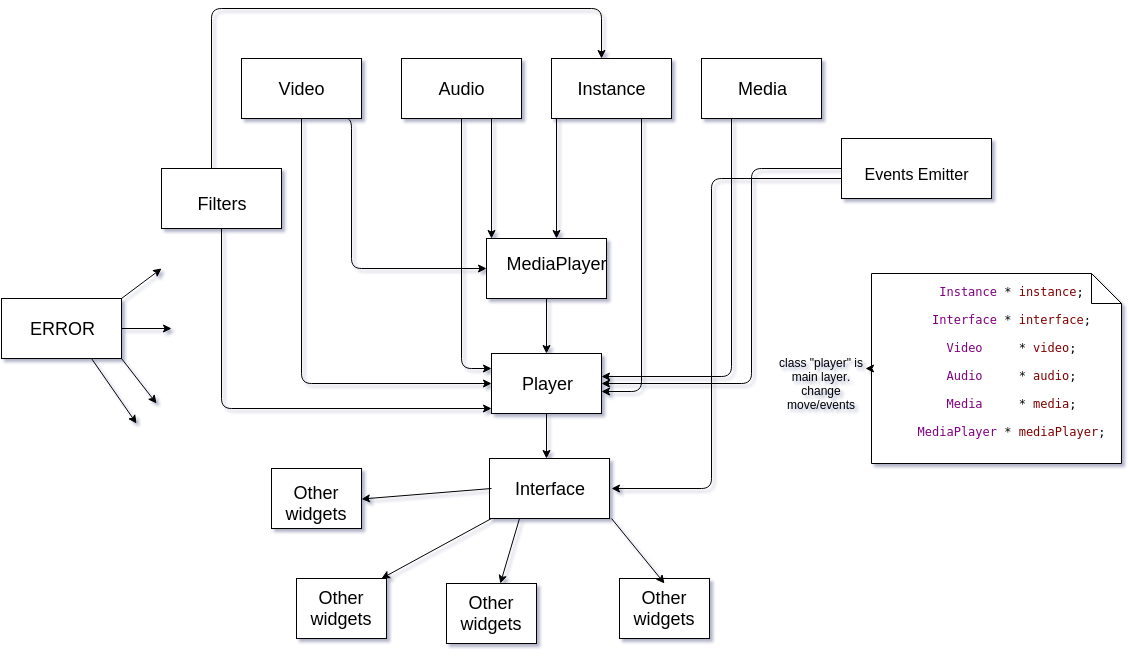

The diagram above was exported from draw.io. Its source (the exported page's mxGraphModel, read from the mxfile embedded in the PNG):
<mxGraphModel dx="2195" dy="750" grid="1" gridSize="10" guides="1" tooltips="1" connect="1" arrows="1" fold="0" page="1" pageScale="1" pageWidth="826" pageHeight="1169" math="0" shadow="0">
  <root>
    <mxCell id="5ada43a82c6e9366-0" />
    <mxCell id="5ada43a82c6e9366-1" parent="5ada43a82c6e9366-0" />
    <mxCell id="5ada43a82c6e9366-36" value="" style="whiteSpace=wrap;html=1;" vertex="1" parent="5ada43a82c6e9366-1">
      <mxGeometry x="155" y="1070" width="90" height="60" as="geometry" />
    </mxCell>
    <mxCell id="5ada43a82c6e9366-37" value="" style="text;html=1;strokeColor=none;fillColor=none;align=center;verticalAlign=middle;whiteSpace=wrap;overflow=hidden;" vertex="1" parent="5ada43a82c6e9366-1">
      <mxGeometry x="305" y="1080" width="110" height="60" as="geometry" />
    </mxCell>
    <mxCell id="5ada43a82c6e9366-32" value="" style="whiteSpace=wrap;html=1;" vertex="1" parent="5ada43a82c6e9366-1">
      <mxGeometry x="130" y="960" width="90" height="60" as="geometry" />
    </mxCell>
    <mxCell id="5ada43a82c6e9366-23" value="" style="whiteSpace=wrap;html=1;" vertex="1" parent="5ada43a82c6e9366-1">
      <mxGeometry x="348" y="950" width="120" height="60" as="geometry" />
    </mxCell>
    <mxCell id="5ada43a82c6e9366-20" value="" style="whiteSpace=wrap;html=1;" vertex="1" parent="5ada43a82c6e9366-1">
      <mxGeometry x="350" y="845" width="110" height="60" as="geometry" />
    </mxCell>
    <mxCell id="5ada43a82c6e9366-13" value="" style="whiteSpace=wrap;html=1;" vertex="1" parent="5ada43a82c6e9366-1">
      <mxGeometry x="345" y="730" width="120" height="60" as="geometry" />
    </mxCell>
    <mxCell id="5ada43a82c6e9366-11" value="" style="whiteSpace=wrap;html=1;" vertex="1" parent="5ada43a82c6e9366-1">
      <mxGeometry x="560" y="550" width="120" height="60" as="geometry" />
    </mxCell>
    <mxCell id="5ada43a82c6e9366-10" value="" style="whiteSpace=wrap;html=1;" vertex="1" parent="5ada43a82c6e9366-1">
      <mxGeometry x="410" y="550" width="120" height="60" as="geometry" />
    </mxCell>
    <mxCell id="5ada43a82c6e9366-9" value="" style="whiteSpace=wrap;html=1;" vertex="1" parent="5ada43a82c6e9366-1">
      <mxGeometry x="260" y="550" width="120" height="60" as="geometry" />
    </mxCell>
    <mxCell id="5ada43a82c6e9366-7" value="" style="whiteSpace=wrap;html=1;" vertex="1" parent="5ada43a82c6e9366-1">
      <mxGeometry x="100" y="550" width="120" height="60" as="geometry" />
    </mxCell>
    <mxCell id="5ada43a82c6e9366-2" value="&lt;span style=&quot;font-size: 18px ; line-height: 24.0000019073486px&quot;&gt;Video&lt;/span&gt;" style="text;html=1;strokeColor=none;fillColor=none;align=center;verticalAlign=middle;whiteSpace=wrap;overflow=hidden;" vertex="1" parent="5ada43a82c6e9366-1">
      <mxGeometry x="120" y="560" width="80" height="40" as="geometry" />
    </mxCell>
    <mxCell id="5ada43a82c6e9366-3" value="&lt;span style=&quot;font-size: 18px ; line-height: 24.0000019073486px&quot;&gt;Audio&lt;/span&gt;" style="text;html=1;strokeColor=none;fillColor=none;align=center;verticalAlign=middle;whiteSpace=wrap;overflow=hidden;" vertex="1" parent="5ada43a82c6e9366-1">
      <mxGeometry x="280" y="560" width="80" height="40" as="geometry" />
    </mxCell>
    <mxCell id="5ada43a82c6e9366-4" value="&lt;span style=&quot;font-size: 18px ; line-height: 24.0000019073486px&quot;&gt;Instance&lt;/span&gt;" style="text;html=1;strokeColor=none;fillColor=none;align=center;verticalAlign=middle;whiteSpace=wrap;overflow=hidden;" vertex="1" parent="5ada43a82c6e9366-1">
      <mxGeometry x="430" y="560" width="80" height="40" as="geometry" />
    </mxCell>
    <mxCell id="5ada43a82c6e9366-5" value="" style="text;html=1;strokeColor=none;fillColor=none;align=center;verticalAlign=middle;whiteSpace=wrap;overflow=hidden;" vertex="1" parent="5ada43a82c6e9366-1">
      <mxGeometry x="600" y="570" width="40" height="20" as="geometry" />
    </mxCell>
    <mxCell id="5ada43a82c6e9366-6" value="&lt;span style=&quot;font-size: 18px ; line-height: 24.0000019073486px&quot;&gt;Media&lt;/span&gt;" style="text;html=1;strokeColor=none;fillColor=none;align=center;verticalAlign=middle;whiteSpace=wrap;overflow=hidden;" vertex="1" parent="5ada43a82c6e9366-1">
      <mxGeometry x="580" y="560" width="80" height="40" as="geometry" />
    </mxCell>
    <mxCell id="5ada43a82c6e9366-12" value="&lt;font style=&quot;font-size: 18px&quot;&gt;MediaPlayer&lt;/font&gt;" style="text;html=1;strokeColor=none;fillColor=none;align=center;verticalAlign=middle;whiteSpace=wrap;overflow=hidden;" vertex="1" parent="5ada43a82c6e9366-1">
      <mxGeometry x="350" y="730" width="130" height="50" as="geometry" />
    </mxCell>
    <mxCell id="5ada43a82c6e9366-15" value="" style="endArrow=classic;html=1;exitX=0.75;exitY=1;entryX=0;entryY=0;entryPerimeter=0;" edge="1" parent="5ada43a82c6e9366-1" source="5ada43a82c6e9366-9" target="5ada43a82c6e9366-12">
      <mxGeometry width="50" height="50" relative="1" as="geometry">
        <mxPoint x="333" y="620" as="sourcePoint" />
        <mxPoint x="428" y="740" as="targetPoint" />
      </mxGeometry>
    </mxCell>
    <mxCell id="5ada43a82c6e9366-16" value="" style="endArrow=classic;html=1;entryX=0.5;entryY=0;exitX=0.042;exitY=1;exitPerimeter=0;" edge="1" parent="5ada43a82c6e9366-1" source="5ada43a82c6e9366-10" target="5ada43a82c6e9366-12">
      <mxGeometry width="50" height="50" relative="1" as="geometry">
        <mxPoint x="470" y="610" as="sourcePoint" />
        <mxPoint x="600" y="700" as="targetPoint" />
      </mxGeometry>
    </mxCell>
    <mxCell id="5ada43a82c6e9366-18" value="" style="endArrow=classic;html=1;exitX=0.5;exitY=1;entryX=0.5;entryY=0;" edge="1" parent="5ada43a82c6e9366-1" source="5ada43a82c6e9366-13" target="5ada43a82c6e9366-20">
      <mxGeometry width="50" height="50" relative="1" as="geometry">
        <mxPoint x="10" y="970" as="sourcePoint" />
        <mxPoint x="60" y="920" as="targetPoint" />
      </mxGeometry>
    </mxCell>
    <mxCell id="5ada43a82c6e9366-19" value="&lt;font style=&quot;font-size: 18px&quot;&gt;Player&lt;/font&gt;" style="text;html=1;strokeColor=none;fillColor=none;align=center;verticalAlign=middle;whiteSpace=wrap;overflow=hidden;" vertex="1" parent="5ada43a82c6e9366-1">
      <mxGeometry x="350" y="860" width="110" height="30" as="geometry" />
    </mxCell>
    <mxCell id="5ada43a82c6e9366-22" value="&lt;span style=&quot;font-size: 18px ; line-height: 24.0000019073486px&quot;&gt;Interface&lt;/span&gt;" style="text;html=1;strokeColor=none;fillColor=none;align=center;verticalAlign=middle;whiteSpace=wrap;overflow=hidden;" vertex="1" parent="5ada43a82c6e9366-1">
      <mxGeometry x="360" y="960" width="95" height="40" as="geometry" />
    </mxCell>
    <mxCell id="5ada43a82c6e9366-24" value="" style="endArrow=classic;html=1;exitX=0.5;exitY=1;" edge="1" parent="5ada43a82c6e9366-1" source="5ada43a82c6e9366-20">
      <mxGeometry width="50" height="50" relative="1" as="geometry">
        <mxPoint x="550" y="960" as="sourcePoint" />
        <mxPoint x="405" y="950" as="targetPoint" />
      </mxGeometry>
    </mxCell>
    <mxCell id="5ada43a82c6e9366-31" value="" style="text;html=1;strokeColor=none;fillColor=none;align=center;verticalAlign=middle;whiteSpace=wrap;overflow=hidden;" vertex="1" parent="5ada43a82c6e9366-1">
      <mxGeometry x="110" y="965" width="110" height="60" as="geometry" />
    </mxCell>
    <mxCell id="5ada43a82c6e9366-33" value="" style="endArrow=classic;html=1;" edge="1" parent="5ada43a82c6e9366-1" target="5ada43a82c6e9366-31">
      <mxGeometry width="50" height="50" relative="1" as="geometry">
        <mxPoint x="350" y="980" as="sourcePoint" />
        <mxPoint x="440" y="1100" as="targetPoint" />
      </mxGeometry>
    </mxCell>
    <mxCell id="5ada43a82c6e9366-35" value="&lt;font style=&quot;font-size: 18px&quot;&gt;Other widgets&lt;/font&gt;" style="text;html=1;strokeColor=none;fillColor=none;align=center;verticalAlign=middle;whiteSpace=wrap;overflow=hidden;" vertex="1" parent="5ada43a82c6e9366-1">
      <mxGeometry x="120" y="970" width="110" height="50" as="geometry" />
    </mxCell>
    <mxCell id="5ada43a82c6e9366-38" value="&lt;font style=&quot;font-size: 18px&quot;&gt;Other widgets&lt;/font&gt;" style="text;html=1;strokeColor=none;fillColor=none;align=center;verticalAlign=middle;whiteSpace=wrap;overflow=hidden;" vertex="1" parent="5ada43a82c6e9366-1">
      <mxGeometry x="145" y="1075" width="110" height="50" as="geometry" />
    </mxCell>
    <mxCell id="5ada43a82c6e9366-39" value="" style="whiteSpace=wrap;html=1;" vertex="1" parent="5ada43a82c6e9366-1">
      <mxGeometry x="305" y="1075" width="90" height="60" as="geometry" />
    </mxCell>
    <mxCell id="5ada43a82c6e9366-40" value="&lt;font style=&quot;font-size: 18px&quot;&gt;Other widgets&lt;/font&gt;" style="text;html=1;strokeColor=none;fillColor=none;align=center;verticalAlign=middle;whiteSpace=wrap;overflow=hidden;" vertex="1" parent="5ada43a82c6e9366-1">
      <mxGeometry x="295" y="1080" width="110" height="50" as="geometry" />
    </mxCell>
    <mxCell id="5ada43a82c6e9366-41" value="" style="whiteSpace=wrap;html=1;" vertex="1" parent="5ada43a82c6e9366-1">
      <mxGeometry x="478" y="1070" width="90" height="60" as="geometry" />
    </mxCell>
    <mxCell id="5ada43a82c6e9366-42" value="&lt;font style=&quot;font-size: 18px&quot;&gt;Other widgets&lt;/font&gt;" style="text;html=1;strokeColor=none;fillColor=none;align=center;verticalAlign=middle;whiteSpace=wrap;overflow=hidden;" vertex="1" parent="5ada43a82c6e9366-1">
      <mxGeometry x="468" y="1075" width="110" height="50" as="geometry" />
    </mxCell>
    <mxCell id="5ada43a82c6e9366-43" value="" style="endArrow=classic;html=1;entryX=0.864;entryY=-0.1;entryPerimeter=0;" edge="1" parent="5ada43a82c6e9366-1" target="5ada43a82c6e9366-38">
      <mxGeometry width="50" height="50" relative="1" as="geometry">
        <mxPoint x="350" y="1010" as="sourcePoint" />
        <mxPoint x="320" y="1010" as="targetPoint" />
      </mxGeometry>
    </mxCell>
    <mxCell id="5ada43a82c6e9366-44" value="" style="endArrow=classic;html=1;exitX=0.25;exitY=1;" edge="1" parent="5ada43a82c6e9366-1" source="5ada43a82c6e9366-23" target="5ada43a82c6e9366-39">
      <mxGeometry width="50" height="50" relative="1" as="geometry">
        <mxPoint x="590" y="1020" as="sourcePoint" />
        <mxPoint x="640" y="970" as="targetPoint" />
      </mxGeometry>
    </mxCell>
    <mxCell id="5ada43a82c6e9366-45" value="" style="endArrow=classic;html=1;exitX=1.017;exitY=1;exitPerimeter=0;entryX=0.5;entryY=0;" edge="1" parent="5ada43a82c6e9366-1" source="5ada43a82c6e9366-23" target="5ada43a82c6e9366-42">
      <mxGeometry width="50" height="50" relative="1" as="geometry">
        <mxPoint x="540" y="1030" as="sourcePoint" />
        <mxPoint x="590" y="980" as="targetPoint" />
      </mxGeometry>
    </mxCell>
    <mxCell id="5ada43a82c6e9366-46" value="class &quot;player&quot; is main layer. change move/events" style="text;html=1;strokeColor=none;fillColor=none;align=center;verticalAlign=middle;whiteSpace=wrap;overflow=hidden;" vertex="1" parent="5ada43a82c6e9366-1">
      <mxGeometry x="636" y="845" width="88" height="60" as="geometry" />
    </mxCell>
    <mxCell id="5ada43a82c6e9366-47" value="" style="whiteSpace=wrap;html=1;" vertex="1" parent="5ada43a82c6e9366-1">
      <mxGeometry x="-140" y="790" width="120" height="60" as="geometry" />
    </mxCell>
    <mxCell id="5ada43a82c6e9366-50" value="&lt;font style=&quot;font-size: 18px&quot;&gt;ERROR&lt;/font&gt;" style="text;html=1;strokeColor=none;fillColor=none;align=center;verticalAlign=middle;whiteSpace=wrap;overflow=hidden;" vertex="1" parent="5ada43a82c6e9366-1">
      <mxGeometry x="-120" y="810" width="80" height="20" as="geometry" />
    </mxCell>
    <mxCell id="5ada43a82c6e9366-52" value="" style="endArrow=classic;html=1;" edge="1" parent="5ada43a82c6e9366-1">
      <mxGeometry width="50" height="50" relative="1" as="geometry">
        <mxPoint x="-20" y="790" as="sourcePoint" />
        <mxPoint x="20" y="760" as="targetPoint" />
      </mxGeometry>
    </mxCell>
    <mxCell id="5ada43a82c6e9366-53" value="" style="endArrow=classic;html=1;exitX=1;exitY=0.5;" edge="1" parent="5ada43a82c6e9366-1" source="5ada43a82c6e9366-47">
      <mxGeometry width="50" height="50" relative="1" as="geometry">
        <mxPoint x="20" y="860" as="sourcePoint" />
        <mxPoint x="30" y="820" as="targetPoint" />
      </mxGeometry>
    </mxCell>
    <mxCell id="5ada43a82c6e9366-54" value="" style="endArrow=classic;html=1;" edge="1" parent="5ada43a82c6e9366-1">
      <mxGeometry width="50" height="50" relative="1" as="geometry">
        <mxPoint x="-20" y="850" as="sourcePoint" />
        <mxPoint x="15" y="895" as="targetPoint" />
      </mxGeometry>
    </mxCell>
    <mxCell id="5ada43a82c6e9366-55" value="" style="endArrow=classic;html=1;" edge="1" parent="5ada43a82c6e9366-1">
      <mxGeometry width="50" height="50" relative="1" as="geometry">
        <mxPoint x="-50" y="850" as="sourcePoint" />
        <mxPoint x="-5" y="915" as="targetPoint" />
      </mxGeometry>
    </mxCell>
    <mxCell id="5ada43a82c6e9366-56" value="&lt;br/&gt;&lt;pre style=&quot;margin-top: 0px ; margin-bottom: 0px&quot;&gt;&lt;span style=&quot;color: #c0c0c0&quot;&gt;    &lt;/span&gt;&lt;span style=&quot;color: #800080&quot;&gt;Instance&lt;/span&gt;&lt;span style=&quot;color: #c0c0c0&quot;&gt; &lt;/span&gt;*&lt;span style=&quot;color: #c0c0c0&quot;&gt; &lt;/span&gt;&lt;span style=&quot;color: #800000&quot;&gt;instance&lt;/span&gt;;&lt;/pre&gt;&lt;br/&gt;&lt;pre style=&quot;margin-top: 0px ; margin-bottom: 0px&quot;&gt;&lt;span style=&quot;color: #c0c0c0&quot;&gt;    &lt;/span&gt;&lt;span style=&quot;color: #800080&quot;&gt;Interface&lt;/span&gt;&lt;span style=&quot;color: #c0c0c0&quot;&gt; &lt;/span&gt;*&lt;span style=&quot;color: #c0c0c0&quot;&gt; &lt;/span&gt;&lt;span style=&quot;color: #800000&quot;&gt;interface&lt;/span&gt;;&lt;/pre&gt;&lt;br/&gt;&lt;pre style=&quot;margin-top: 0px ; margin-bottom: 0px&quot;&gt;&lt;span style=&quot;color: #c0c0c0&quot;&gt;    &lt;/span&gt;&lt;span style=&quot;color: #800080&quot;&gt;Video&lt;/span&gt;&lt;span style=&quot;color: #c0c0c0&quot;&gt;     &lt;/span&gt;*&lt;span style=&quot;color: #c0c0c0&quot;&gt; &lt;/span&gt;&lt;span style=&quot;color: #800000&quot;&gt;video&lt;/span&gt;;&lt;/pre&gt;&lt;br/&gt;&lt;pre style=&quot;margin-top: 0px ; margin-bottom: 0px&quot;&gt;&lt;span style=&quot;color: #c0c0c0&quot;&gt;    &lt;/span&gt;&lt;span style=&quot;color: #800080&quot;&gt;Audio&lt;/span&gt;&lt;span style=&quot;color: #c0c0c0&quot;&gt;     &lt;/span&gt;*&lt;span style=&quot;color: #c0c0c0&quot;&gt; &lt;/span&gt;&lt;span style=&quot;color: #800000&quot;&gt;audio&lt;/span&gt;;&lt;/pre&gt;&lt;br/&gt;&lt;pre style=&quot;margin-top: 0px ; margin-bottom: 0px&quot;&gt;&lt;span style=&quot;color: #c0c0c0&quot;&gt;    &lt;/span&gt;&lt;span style=&quot;color: #800080&quot;&gt;Media&lt;/span&gt;&lt;span style=&quot;color: #c0c0c0&quot;&gt;     &lt;/span&gt;*&lt;span style=&quot;color: #c0c0c0&quot;&gt; &lt;/span&gt;&lt;span style=&quot;color: #800000&quot;&gt;media&lt;/span&gt;;&lt;/pre&gt;&lt;br/&gt;&lt;pre style=&quot;margin-top: 0px ; margin-bottom: 0px&quot;&gt;&lt;span style=&quot;color: #c0c0c0&quot;&gt;    &lt;/span&gt;&lt;span style=&quot;color: #800080&quot;&gt;MediaPlayer&lt;/span&gt;&lt;span style=&quot;color: #c0c0c0&quot;&gt; &lt;/span&gt;*&lt;span style=&quot;color: #c0c0c0&quot;&gt; &lt;/span&gt;&lt;span style=&quot;color: #800000&quot;&gt;mediaPlayer&lt;/span&gt;;&lt;/pre&gt;&lt;br/&gt;&lt;pre style=&quot;margin-top: 0px ; margin-bottom: 0px&quot;&gt;&lt;br&gt;&lt;/pre&gt;" style="shape=note;whiteSpace=wrap;html=1;" vertex="1" parent="5ada43a82c6e9366-1">
      <mxGeometry x="730" y="765" width="250" height="190" as="geometry" />
    </mxCell>
    <mxCell id="5ada43a82c6e9366-57" value="" style="endArrow=classic;html=1;entryX=1;entryY=0.25;exitX=0;exitY=0.5;" edge="1" parent="5ada43a82c6e9366-1" source="5ada43a82c6e9366-56" target="5ada43a82c6e9366-46">
      <mxGeometry width="50" height="50" relative="1" as="geometry">
        <mxPoint x="620" y="860" as="sourcePoint" />
        <mxPoint x="610" y="810" as="targetPoint" />
      </mxGeometry>
    </mxCell>
    <mxCell id="48ca27181a11046e-0" value="" style="whiteSpace=wrap;html=1;" vertex="1" parent="5ada43a82c6e9366-1">
      <mxGeometry x="700" y="630" width="150" height="60" as="geometry" />
    </mxCell>
    <mxCell id="48ca27181a11046e-1" value="&lt;font size=&quot;3&quot;&gt;Events Emitter&lt;/font&gt;" style="text;html=1;strokeColor=none;fillColor=none;align=center;verticalAlign=middle;whiteSpace=wrap;overflow=hidden;" vertex="1" parent="5ada43a82c6e9366-1">
      <mxGeometry x="710" y="650" width="130" height="30" as="geometry" />
    </mxCell>
    <mxCell id="48ca27181a11046e-3" value="" style="whiteSpace=wrap;html=1;" vertex="1" parent="5ada43a82c6e9366-1">
      <mxGeometry x="20" y="660" width="120" height="60" as="geometry" />
    </mxCell>
    <mxCell id="48ca27181a11046e-4" value="&lt;font style=&quot;font-size: 18px&quot;&gt;Filters&lt;/font&gt;" style="text;html=1;strokeColor=none;fillColor=none;align=center;verticalAlign=middle;whiteSpace=wrap;overflow=hidden;" vertex="1" parent="5ada43a82c6e9366-1">
      <mxGeometry x="40" y="680" width="80" height="30" as="geometry" />
    </mxCell>
    <mxCell id="48ca27181a11046e-5" value="" style="edgeStyle=segmentEdgeStyle;endArrow=classic;html=1;exitX=0.5;exitY=1;entryX=0;entryY=0.5;" edge="1" parent="5ada43a82c6e9366-1" source="5ada43a82c6e9366-7" target="5ada43a82c6e9366-19">
      <mxGeometry width="50" height="50" relative="1" as="geometry">
        <mxPoint x="220" y="880" as="sourcePoint" />
        <mxPoint x="270" y="830" as="targetPoint" />
        <Array as="points">
          <mxPoint x="160" y="875" />
        </Array>
      </mxGeometry>
    </mxCell>
    <mxCell id="48ca27181a11046e-6" value="" style="edgeStyle=segmentEdgeStyle;endArrow=classic;html=1;exitX=0.5;exitY=1;" edge="1" parent="5ada43a82c6e9366-1" source="5ada43a82c6e9366-9">
      <mxGeometry width="50" height="50" relative="1" as="geometry">
        <mxPoint x="270" y="830" as="sourcePoint" />
        <mxPoint x="350" y="860" as="targetPoint" />
        <Array as="points">
          <mxPoint x="320" y="860" />
        </Array>
      </mxGeometry>
    </mxCell>
    <mxCell id="48ca27181a11046e-7" value="" style="edgeStyle=segmentEdgeStyle;endArrow=classic;html=1;entryX=0;entryY=0.5;" edge="1" parent="5ada43a82c6e9366-1" target="5ada43a82c6e9366-13">
      <mxGeometry width="50" height="50" relative="1" as="geometry">
        <mxPoint x="200" y="610" as="sourcePoint" />
        <mxPoint x="310" y="760" as="targetPoint" />
        <Array as="points">
          <mxPoint x="210" y="610" />
          <mxPoint x="210" y="760" />
        </Array>
      </mxGeometry>
    </mxCell>
    <mxCell id="48ca27181a11046e-8" value="" style="edgeStyle=elbowEdgeStyle;elbow=vertical;endArrow=classic;html=1;exitX=0.417;exitY=0;exitPerimeter=0;" edge="1" parent="5ada43a82c6e9366-1" source="48ca27181a11046e-3">
      <mxGeometry width="50" height="50" relative="1" as="geometry">
        <mxPoint x="30" y="580" as="sourcePoint" />
        <mxPoint x="460" y="550" as="targetPoint" />
        <Array as="points">
          <mxPoint x="260" y="500" />
        </Array>
      </mxGeometry>
    </mxCell>
    <mxCell id="48ca27181a11046e-13" value="" style="edgeStyle=segmentEdgeStyle;endArrow=classic;html=1;" edge="1" parent="5ada43a82c6e9366-1">
      <mxGeometry width="50" height="50" relative="1" as="geometry">
        <mxPoint x="80" y="720" as="sourcePoint" />
        <mxPoint x="350" y="900" as="targetPoint" />
        <Array as="points">
          <mxPoint x="80" y="900" />
        </Array>
      </mxGeometry>
    </mxCell>
    <mxCell id="48ca27181a11046e-15" value="" style="edgeStyle=segmentEdgeStyle;endArrow=classic;html=1;entryX=1;entryY=0.75;exitX=0.75;exitY=1;" edge="1" parent="5ada43a82c6e9366-1" source="5ada43a82c6e9366-10" target="5ada43a82c6e9366-19">
      <mxGeometry width="50" height="50" relative="1" as="geometry">
        <mxPoint x="480" y="890" as="sourcePoint" />
        <mxPoint x="530" y="840" as="targetPoint" />
        <Array as="points">
          <mxPoint x="500" y="883" />
        </Array>
      </mxGeometry>
    </mxCell>
    <mxCell id="48ca27181a11046e-16" value="" style="edgeStyle=segmentEdgeStyle;endArrow=classic;html=1;exitX=0.25;exitY=1;entryX=1;entryY=0.25;" edge="1" parent="5ada43a82c6e9366-1" source="5ada43a82c6e9366-11" target="5ada43a82c6e9366-19">
      <mxGeometry width="50" height="50" relative="1" as="geometry">
        <mxPoint x="550" y="800" as="sourcePoint" />
        <mxPoint x="530" y="870" as="targetPoint" />
        <Array as="points">
          <mxPoint x="590" y="868" />
        </Array>
      </mxGeometry>
    </mxCell>
    <mxCell id="48ca27181a11046e-17" value="" style="edgeStyle=segmentEdgeStyle;endArrow=classic;html=1;exitX=0;exitY=0.5;entryX=1;entryY=0.5;" edge="1" parent="5ada43a82c6e9366-1" source="48ca27181a11046e-0" target="5ada43a82c6e9366-19">
      <mxGeometry width="50" height="50" relative="1" as="geometry">
        <mxPoint x="610" y="770" as="sourcePoint" />
        <mxPoint x="660" y="720" as="targetPoint" />
        <Array as="points">
          <mxPoint x="610" y="660" />
          <mxPoint x="610" y="875" />
        </Array>
      </mxGeometry>
    </mxCell>
    <mxCell id="48ca27181a11046e-18" value="" style="edgeStyle=segmentEdgeStyle;endArrow=classic;html=1;exitX=0;exitY=0.667;exitPerimeter=0;" edge="1" parent="5ada43a82c6e9366-1" source="48ca27181a11046e-0">
      <mxGeometry width="50" height="50" relative="1" as="geometry">
        <mxPoint x="520" y="950" as="sourcePoint" />
        <mxPoint x="470" y="980" as="targetPoint" />
        <Array as="points">
          <mxPoint x="570" y="670" />
        </Array>
      </mxGeometry>
    </mxCell>
  </root>
</mxGraphModel>